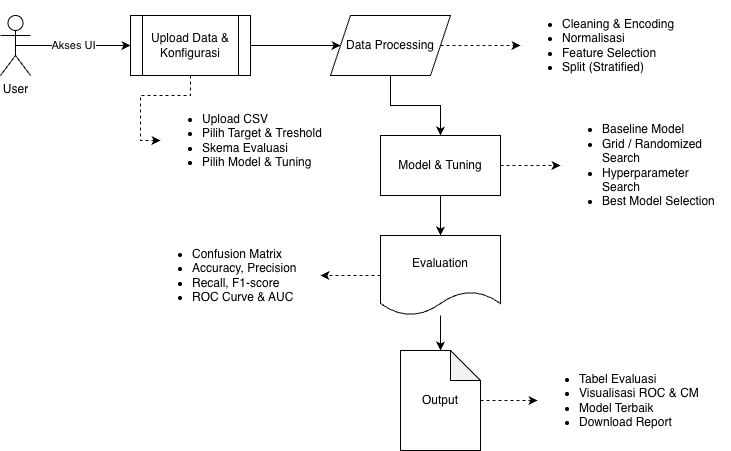

The diagram above was exported from draw.io. Its source (the exported page's mxGraphModel, read from the mxfile embedded in the PNG):
<mxGraphModel dx="2066" dy="761" grid="1" gridSize="10" guides="1" tooltips="1" connect="1" arrows="1" fold="1" page="1" pageScale="1" pageWidth="1654" pageHeight="1169" math="0" shadow="0">
  <root>
    <mxCell id="0" />
    <mxCell id="1" parent="0" />
    <mxCell id="Sk8dp9jBU_bUUoqrW6JG-1" parent="1" style="shape=umlActor;verticalLabelPosition=bottom;verticalAlign=top;html=1;outlineConnect=0;" value="User" vertex="1">
      <mxGeometry height="60" width="30" x="120" y="200" as="geometry" />
    </mxCell>
    <mxCell id="Sk8dp9jBU_bUUoqrW6JG-7" edge="1" parent="1" source="Sk8dp9jBU_bUUoqrW6JG-3" style="edgeStyle=orthogonalEdgeStyle;rounded=0;orthogonalLoop=1;jettySize=auto;html=1;entryX=0;entryY=0.5;entryDx=0;entryDy=0;dashed=1;" target="Sk8dp9jBU_bUUoqrW6JG-5">
      <mxGeometry relative="1" as="geometry" />
    </mxCell>
    <mxCell id="Sk8dp9jBU_bUUoqrW6JG-10" edge="1" parent="1" source="Sk8dp9jBU_bUUoqrW6JG-3" style="edgeStyle=orthogonalEdgeStyle;rounded=0;orthogonalLoop=1;jettySize=auto;html=1;entryX=0;entryY=0.5;entryDx=0;entryDy=0;" target="Sk8dp9jBU_bUUoqrW6JG-8">
      <mxGeometry relative="1" as="geometry" />
    </mxCell>
    <mxCell id="Sk8dp9jBU_bUUoqrW6JG-3" parent="1" style="shape=process;whiteSpace=wrap;html=1;backgroundOutline=1;" value="Upload Data &amp;amp; Konfigurasi" vertex="1">
      <mxGeometry height="60" width="120" x="250" y="200" as="geometry" />
    </mxCell>
    <mxCell id="Sk8dp9jBU_bUUoqrW6JG-5" parent="1" style="text;html=1;whiteSpace=wrap;strokeColor=none;fillColor=none;align=left;verticalAlign=middle;rounded=0;" value="&lt;ul&gt;&lt;li&gt;Upload CSV&lt;/li&gt;&lt;li&gt;Pilih Target &amp;amp; Treshold&lt;/li&gt;&lt;li&gt;Skema Evaluasi&lt;/li&gt;&lt;li&gt;Pilih Model &amp;amp; Tuning&lt;/li&gt;&lt;/ul&gt;" vertex="1">
      <mxGeometry height="90" width="170" x="280" y="280" as="geometry" />
    </mxCell>
    <mxCell id="Sk8dp9jBU_bUUoqrW6JG-6" edge="1" parent="1" source="Sk8dp9jBU_bUUoqrW6JG-1" style="endArrow=classic;html=1;rounded=0;exitX=0.5;exitY=0.5;exitDx=0;exitDy=0;exitPerimeter=0;entryX=0;entryY=0.5;entryDx=0;entryDy=0;" target="Sk8dp9jBU_bUUoqrW6JG-3" value="Akses UI">
      <mxGeometry height="50" relative="1" width="50" as="geometry">
        <mxPoint x="230" y="320" as="sourcePoint" />
        <mxPoint x="280" y="270" as="targetPoint" />
      </mxGeometry>
    </mxCell>
    <mxCell id="Sk8dp9jBU_bUUoqrW6JG-11" edge="1" parent="1" source="Sk8dp9jBU_bUUoqrW6JG-8" style="edgeStyle=orthogonalEdgeStyle;rounded=0;orthogonalLoop=1;jettySize=auto;html=1;entryX=0;entryY=0.5;entryDx=0;entryDy=0;dashed=1;" target="Sk8dp9jBU_bUUoqrW6JG-9">
      <mxGeometry relative="1" as="geometry" />
    </mxCell>
    <mxCell id="Sk8dp9jBU_bUUoqrW6JG-13" edge="1" parent="1" source="Sk8dp9jBU_bUUoqrW6JG-8" style="edgeStyle=orthogonalEdgeStyle;rounded=0;orthogonalLoop=1;jettySize=auto;html=1;entryX=0.5;entryY=0;entryDx=0;entryDy=0;" target="Sk8dp9jBU_bUUoqrW6JG-12">
      <mxGeometry relative="1" as="geometry" />
    </mxCell>
    <mxCell id="Sk8dp9jBU_bUUoqrW6JG-8" parent="1" style="shape=parallelogram;perimeter=parallelogramPerimeter;whiteSpace=wrap;html=1;fixedSize=1;" value="Data Processing" vertex="1">
      <mxGeometry height="60" width="120" x="450" y="200" as="geometry" />
    </mxCell>
    <mxCell id="Sk8dp9jBU_bUUoqrW6JG-9" parent="1" style="text;html=1;whiteSpace=wrap;strokeColor=none;fillColor=none;align=left;verticalAlign=middle;rounded=0;" value="&lt;ul&gt;&lt;li&gt;Cleaning &amp;amp; Encoding&lt;/li&gt;&lt;li&gt;Normalisasi&lt;/li&gt;&lt;li&gt;Feature Selection&lt;/li&gt;&lt;li&gt;Split (Stratified)&lt;/li&gt;&lt;/ul&gt;" vertex="1">
      <mxGeometry height="90" width="170" x="640" y="185" as="geometry" />
    </mxCell>
    <mxCell id="Sk8dp9jBU_bUUoqrW6JG-17" edge="1" parent="1" source="Sk8dp9jBU_bUUoqrW6JG-12" style="edgeStyle=orthogonalEdgeStyle;rounded=0;orthogonalLoop=1;jettySize=auto;html=1;dashed=1;" target="Sk8dp9jBU_bUUoqrW6JG-16">
      <mxGeometry relative="1" as="geometry" />
    </mxCell>
    <mxCell id="Sk8dp9jBU_bUUoqrW6JG-19" edge="1" parent="1" source="Sk8dp9jBU_bUUoqrW6JG-12" style="edgeStyle=orthogonalEdgeStyle;rounded=0;orthogonalLoop=1;jettySize=auto;html=1;entryX=0.5;entryY=0;entryDx=0;entryDy=0;" target="Sk8dp9jBU_bUUoqrW6JG-18">
      <mxGeometry relative="1" as="geometry" />
    </mxCell>
    <mxCell id="Sk8dp9jBU_bUUoqrW6JG-12" parent="1" style="rounded=0;whiteSpace=wrap;html=1;" value="Model &amp;amp; Tuning" vertex="1">
      <mxGeometry height="60" width="120" x="500" y="320" as="geometry" />
    </mxCell>
    <mxCell id="Sk8dp9jBU_bUUoqrW6JG-16" parent="1" style="text;html=1;whiteSpace=wrap;strokeColor=none;fillColor=none;align=left;verticalAlign=middle;rounded=0;" value="&lt;ul&gt;&lt;li&gt;Baseline Model&lt;/li&gt;&lt;li&gt;Grid / Randomized Search&lt;/li&gt;&lt;li&gt;Hyperparameter Search&lt;/li&gt;&lt;li&gt;Best Model Selection&lt;/li&gt;&lt;/ul&gt;" vertex="1">
      <mxGeometry height="90" width="170" x="680" y="305" as="geometry" />
    </mxCell>
    <mxCell id="Sk8dp9jBU_bUUoqrW6JG-21" edge="1" parent="1" source="Sk8dp9jBU_bUUoqrW6JG-18" style="edgeStyle=orthogonalEdgeStyle;rounded=0;orthogonalLoop=1;jettySize=auto;html=1;entryX=1;entryY=0.5;entryDx=0;entryDy=0;dashed=1;" target="Sk8dp9jBU_bUUoqrW6JG-20">
      <mxGeometry relative="1" as="geometry" />
    </mxCell>
    <mxCell id="Sk8dp9jBU_bUUoqrW6JG-18" parent="1" style="shape=document;whiteSpace=wrap;html=1;boundedLbl=1;" value="Evaluation" vertex="1">
      <mxGeometry height="80" width="120" x="500" y="420" as="geometry" />
    </mxCell>
    <mxCell id="Sk8dp9jBU_bUUoqrW6JG-20" parent="1" style="text;html=1;whiteSpace=wrap;strokeColor=none;fillColor=none;align=left;verticalAlign=middle;rounded=0;" value="&lt;ul&gt;&lt;li&gt;Confusion Matrix&lt;/li&gt;&lt;li&gt;Accuracy, Precision&lt;/li&gt;&lt;li&gt;Recall, F1-score&lt;/li&gt;&lt;li&gt;ROC Curve &amp;amp; AUC&lt;/li&gt;&lt;/ul&gt;" vertex="1">
      <mxGeometry height="90" width="170" x="270" y="415" as="geometry" />
    </mxCell>
    <mxCell id="Sk8dp9jBU_bUUoqrW6JG-25" edge="1" parent="1" source="Sk8dp9jBU_bUUoqrW6JG-22" style="edgeStyle=orthogonalEdgeStyle;rounded=0;orthogonalLoop=1;jettySize=auto;html=1;dashed=1;" target="Sk8dp9jBU_bUUoqrW6JG-24">
      <mxGeometry relative="1" as="geometry" />
    </mxCell>
    <mxCell id="Sk8dp9jBU_bUUoqrW6JG-22" parent="1" style="shape=note;whiteSpace=wrap;html=1;backgroundOutline=1;darkOpacity=0.05;" value="Output" vertex="1">
      <mxGeometry height="100" width="80" x="520" y="535" as="geometry" />
    </mxCell>
    <mxCell id="Sk8dp9jBU_bUUoqrW6JG-23" edge="1" parent="1" source="Sk8dp9jBU_bUUoqrW6JG-18" style="edgeStyle=orthogonalEdgeStyle;rounded=0;orthogonalLoop=1;jettySize=auto;html=1;entryX=0.5;entryY=0;entryDx=0;entryDy=0;entryPerimeter=0;" target="Sk8dp9jBU_bUUoqrW6JG-22">
      <mxGeometry relative="1" as="geometry" />
    </mxCell>
    <mxCell id="Sk8dp9jBU_bUUoqrW6JG-24" parent="1" style="text;html=1;whiteSpace=wrap;strokeColor=none;fillColor=none;align=left;verticalAlign=middle;rounded=0;" value="&lt;ul&gt;&lt;li&gt;Tabel Evaluasi&lt;/li&gt;&lt;li&gt;Visualisasi ROC &amp;amp; CM&lt;/li&gt;&lt;li&gt;Model Terbaik&lt;/li&gt;&lt;li&gt;Download Report&lt;/li&gt;&lt;/ul&gt;" vertex="1">
      <mxGeometry height="90" width="170" x="657" y="540" as="geometry" />
    </mxCell>
  </root>
</mxGraphModel>